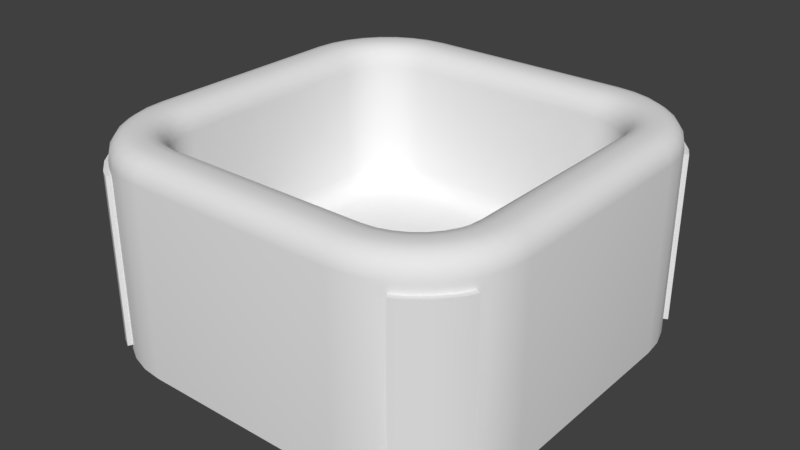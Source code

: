# Source: OpenContainer.blend  (saved by Blender 2.77.0; exported with 4.5.12 LTS)
import bpy
from mathutils import Matrix  # noqa: F401  (used for matrix-valued properties, if any)

bpy.ops.wm.read_factory_settings(use_empty=True)
scene = bpy.context.scene
scene.name = 'Scene'

# ---- collections
col_collection_1 = bpy.data.collections.new('Collection 1'); scene.collection.children.link(col_collection_1)

# ---- materials (node trees are filled in below, after node groups)
mat_material = bpy.data.materials.new('Material')
mat_material.alpha_threshold = 0.0
mat_material.use_transparent_shadow = False
mat_material.roughness = 0.5
mat_material.line_color = (0.0, 0.0, 0.0, 1.0)

# ---- material node trees

# ---- world
world_world = bpy.data.worlds.new('World'); scene.world = world_world
world_world.color = (0.05088, 0.05088, 0.05088)
world_world.use_sun_shadow = False
world_world.sun_shadow_jitter_overblur = 0.0
world_world.cycles.sampling_method = 'MANUAL'

# ---- meshes
me_cube = bpy.data.meshes.new('Cube')
me_cube.from_pydata([(0.5, 1.0, -1.0), (1.0, 0.5, -1.0), (0.5975, 0.9904, -1.0), (0.7303, 0.9411, -0.9559), (0.7778, 0.9157, -0.9559), (0.8536, 0.8536, -0.9559), (0.9157, 0.7778, -0.9559), (0.9411, 0.7303, -0.9559), (0.9904, 0.5975, -1.0), (1.0, -0.5, -1.0), (0.5, -1.0, -1.0), (0.9904, -0.5975, -1.0), (0.9411, -0.7303, -0.9559), (0.9157, -0.7778, -0.9559), (0.8536, -0.8536, -0.9559), (0.7778, -0.9157, -0.9559), (0.7303, -0.9411, -0.9559), (0.5975, -0.9904, -1.0), (-0.5, -1.0, -1.0), (-1.0, -0.5, -1.0), (-0.5975, -0.9904, -1.0), (-0.7303, -0.9411, -0.9559), (-0.7778, -0.9157, -0.9559), (-0.8536, -0.8536, -0.9559), (-0.9157, -0.7778, -0.9559), (-0.9411, -0.7303, -0.9559), (-0.9904, -0.5975, -1.0), (-1.0, 0.5, -1.0), (-0.5, 1.0, -1.0), (-0.9904, 0.5975, -1.0), (-0.9411, 0.7303, -0.9559), (-0.9157, 0.7778, -0.9559), (-0.8536, 0.8536, -0.9559), (-0.7778, 0.9157, -0.9559), (-0.7303, 0.9411, -0.9559), (-0.5975, 0.9904, -1.0), (0.5, 1.0, -0.1), (0.4951, 0.9, 0.0), (0.4996, 0.9924, -0.06173), (0.4986, 0.9707, -0.02929), (0.497, 0.9383, -0.007612), (0.5779, 0.8918, 0.0), (0.5975, 0.9904, -0.1), (0.5854, 0.9296, -0.007612), (0.5918, 0.9615, -0.02929), (0.5961, 0.9829, -0.06173), (0.6529, 0.8691, 0.0), (0.7303, 0.9411, -0.1441), (0.6676, 0.9046, -0.007612), (0.6801, 0.9347, -0.02929), (0.6884, 0.9549, -0.06173), (0.722, 0.8322, 0.0), (0.7778, 0.9157, -0.1441), (0.7433, 0.8642, -0.007612), (0.7614, 0.8913, -0.02929), (0.7735, 0.9094, -0.06173), (0.7825, 0.7825, 0.0), (0.8536, 0.8536, -0.1441), (0.8097, 0.8097, -0.007612), (0.8327, 0.8327, -0.02929), (0.8481, 0.8481, -0.06173), (0.8322, 0.722, 0.0), (0.9157, 0.7778, -0.1441), (0.8642, 0.7433, -0.007612), (0.8913, 0.7614, -0.02929), (0.9094, 0.7735, -0.06173), (0.8691, 0.6529, 0.0), (0.9411, 0.7303, -0.1441), (0.9046, 0.6676, -0.007612), (0.9347, 0.6801, -0.02929), (0.9549, 0.6884, -0.06173), (0.8918, 0.5779, 0.0), (0.9904, 0.5975, -0.1), (0.9296, 0.5854, -0.007612), (0.9615, 0.5918, -0.02929), (0.9829, 0.5961, -0.06173), (0.9, 0.4951, 0.0), (1.0, 0.5, -0.1), (0.9383, 0.497, -0.007612), (0.9707, 0.4986, -0.02929), (0.9924, 0.4996, -0.06173), (1.0, -0.5, -0.1), (0.9, -0.4951, 0.0), (0.9924, -0.4996, -0.06173), (0.9707, -0.4986, -0.02929), (0.9383, -0.497, -0.007612), (0.8918, -0.5779, 0.0), (0.9904, -0.5975, -0.1), (0.9296, -0.5854, -0.007612), (0.9615, -0.5918, -0.02929), (0.9829, -0.5961, -0.06173), (0.8691, -0.6529, 0.0), (0.9411, -0.7303, -0.1441), (0.9046, -0.6676, -0.007612), (0.9347, -0.6801, -0.02929), (0.9549, -0.6884, -0.06173), (0.8322, -0.722, 0.0), (0.9157, -0.7778, -0.1441), (0.8642, -0.7433, -0.007612), (0.8913, -0.7614, -0.02929), (0.9094, -0.7735, -0.06173), (0.7825, -0.7825, 0.0), (0.8536, -0.8536, -0.1441), (0.8097, -0.8097, -0.007612), (0.8327, -0.8327, -0.02929), (0.8481, -0.8481, -0.06173), (0.722, -0.8322, 0.0), (0.7778, -0.9157, -0.1441), (0.7433, -0.8642, -0.007612), (0.7614, -0.8913, -0.02929), (0.7735, -0.9094, -0.06173), (0.6529, -0.8691, 0.0), (0.7303, -0.9411, -0.1441), (0.6676, -0.9046, -0.007612), (0.6801, -0.9347, -0.02929), (0.6884, -0.9549, -0.06173), (0.5779, -0.8918, 0.0), (0.5975, -0.9904, -0.1), (0.5854, -0.9296, -0.007612), (0.5918, -0.9615, -0.02929), (0.5961, -0.9829, -0.06173), (0.4951, -0.9, 0.0), (0.5, -1.0, -0.1), (0.497, -0.9383, -0.007612), (0.4986, -0.9707, -0.02929), (0.4996, -0.9924, -0.06173), (-0.5, -1.0, -0.1), (-0.4951, -0.9, 0.0), (-0.4996, -0.9924, -0.06173), (-0.4986, -0.9707, -0.02929), (-0.497, -0.9383, -0.007612), (-0.5779, -0.8918, 0.0), (-0.5975, -0.9904, -0.1), (-0.5854, -0.9296, -0.007612), (-0.5918, -0.9615, -0.02929), (-0.5961, -0.9829, -0.06173), (-0.6529, -0.8691, 0.0), (-0.7303, -0.9411, -0.1441), (-0.6676, -0.9046, -0.007612), (-0.6801, -0.9347, -0.02929), (-0.6884, -0.9549, -0.06173), (-0.722, -0.8322, 0.0), (-0.7778, -0.9157, -0.1441), (-0.7433, -0.8642, -0.007612), (-0.7614, -0.8913, -0.02929), (-0.7735, -0.9094, -0.06173), (-0.7825, -0.7825, 0.0), (-0.8536, -0.8536, -0.1441), (-0.8097, -0.8097, -0.007612), (-0.8327, -0.8327, -0.02929), (-0.8481, -0.8481, -0.06173), (-0.8322, -0.722, 0.0), (-0.9157, -0.7778, -0.1441), (-0.8642, -0.7433, -0.007612), (-0.8913, -0.7614, -0.02929), (-0.9094, -0.7735, -0.06173), (-0.8691, -0.6529, 0.0), (-0.9411, -0.7303, -0.1441), (-0.9046, -0.6676, -0.007612), (-0.9347, -0.6801, -0.02929), (-0.9549, -0.6884, -0.06173), (-0.8918, -0.5779, 0.0), (-0.9904, -0.5975, -0.1), (-0.9296, -0.5854, -0.007612), (-0.9615, -0.5918, -0.02929), (-0.9829, -0.5961, -0.06173), (-0.9, -0.4951, 0.0), (-1.0, -0.5, -0.1), (-0.9383, -0.497, -0.007612), (-0.9707, -0.4986, -0.02929), (-0.9924, -0.4996, -0.06173), (-1.0, 0.5, -0.1), (-0.9, 0.4951, 0.0), (-0.9924, 0.4996, -0.06173), (-0.9707, 0.4986, -0.02929), (-0.9383, 0.497, -0.007612), (-0.8918, 0.5779, 0.0), (-0.9904, 0.5975, -0.1), (-0.9296, 0.5854, -0.007612), (-0.9615, 0.5918, -0.02929), (-0.9829, 0.5961, -0.06173), (-0.8691, 0.6529, 0.0), (-0.9411, 0.7303, -0.1441), (-0.9046, 0.6676, -0.007612), (-0.9347, 0.6801, -0.02929), (-0.9549, 0.6884, -0.06173), (-0.8322, 0.722, 0.0), (-0.9157, 0.7778, -0.1441), (-0.8642, 0.7433, -0.007612), (-0.8913, 0.7614, -0.02929), (-0.9094, 0.7735, -0.06173), (-0.7825, 0.7825, 0.0), (-0.8536, 0.8536, -0.1441), (-0.8097, 0.8097, -0.007612), (-0.8327, 0.8327, -0.02929), (-0.8481, 0.8481, -0.06173), (-0.722, 0.8322, 0.0), (-0.7778, 0.9157, -0.1441), (-0.7433, 0.8642, -0.007612), (-0.7614, 0.8913, -0.02929), (-0.7735, 0.9094, -0.06173), (-0.6529, 0.8691, 0.0), (-0.7303, 0.9411, -0.1441), (-0.6676, 0.9046, -0.007612), (-0.6801, 0.9347, -0.02929), (-0.6884, 0.9549, -0.06173), (-0.5779, 0.8918, 0.0), (-0.5975, 0.9904, -0.1), (-0.5854, 0.9296, -0.007612), (-0.5918, 0.9615, -0.02929), (-0.5961, 0.9829, -0.06173), (-0.4951, 0.9, 0.0), (-0.5, 1.0, -0.1), (-0.497, 0.9383, -0.007612), (-0.4986, 0.9707, -0.02929), (-0.4996, 0.9924, -0.06173), (0.4877, 0.75, -0.65), (0.4828, 0.65, -0.75), (0.4873, 0.7424, -0.6883), (0.4863, 0.7207, -0.7207), (0.4847, 0.6883, -0.7424), (0.5289, 0.6455, -0.75), (0.5485, 0.744, -0.65), (0.5364, 0.6832, -0.7424), (0.5428, 0.7151, -0.7207), (0.547, 0.7365, -0.6883), (0.5568, 0.637, -0.75), (0.5952, 0.7299, -0.65), (0.5715, 0.6725, -0.7424), (0.5839, 0.7027, -0.7207), (0.5923, 0.7228, -0.6883), (0.5824, 0.6233, -0.75), (0.6382, 0.7069, -0.65), (0.6038, 0.6553, -0.7424), (0.6219, 0.6824, -0.7207), (0.634, 0.7005, -0.6883), (0.6049, 0.6049, -0.75), (0.6759, 0.6759, -0.65), (0.6321, 0.6321, -0.7424), (0.6551, 0.6551, -0.7207), (0.6705, 0.6705, -0.6883), (0.6233, 0.5824, -0.75), (0.7069, 0.6382, -0.65), (0.6553, 0.6038, -0.7424), (0.6824, 0.6219, -0.7207), (0.7005, 0.634, -0.6883), (0.637, 0.5568, -0.75), (0.7299, 0.5952, -0.65), (0.6725, 0.5715, -0.7424), (0.7027, 0.5839, -0.7207), (0.7228, 0.5923, -0.6883), (0.6455, 0.5289, -0.75), (0.744, 0.5485, -0.65), (0.6832, 0.5364, -0.7424), (0.7151, 0.5428, -0.7207), (0.7365, 0.547, -0.6883), (0.65, 0.4828, -0.75), (0.75, 0.4877, -0.65), (0.6883, 0.4847, -0.7424), (0.7207, 0.4863, -0.7207), (0.7424, 0.4873, -0.6883), (0.75, -0.4877, -0.65), (0.65, -0.4828, -0.75), (0.7424, -0.4873, -0.6883), (0.7207, -0.4863, -0.7207), (0.6883, -0.4847, -0.7424), (0.6455, -0.5289, -0.75), (0.744, -0.5485, -0.65), (0.6832, -0.5364, -0.7424), (0.7151, -0.5428, -0.7207), (0.7365, -0.547, -0.6883), (0.637, -0.5568, -0.75), (0.7299, -0.5952, -0.65), (0.6725, -0.5715, -0.7424), (0.7027, -0.5839, -0.7207), (0.7228, -0.5923, -0.6883), (0.6233, -0.5824, -0.75), (0.7069, -0.6382, -0.65), (0.6553, -0.6038, -0.7424), (0.6824, -0.6219, -0.7207), (0.7005, -0.634, -0.6883), (0.6049, -0.6049, -0.75), (0.6759, -0.6759, -0.65), (0.6321, -0.6321, -0.7424), (0.6551, -0.6551, -0.7207), (0.6705, -0.6705, -0.6883), (0.5824, -0.6233, -0.75), (0.6382, -0.7069, -0.65), (0.6038, -0.6553, -0.7424), (0.6219, -0.6824, -0.7207), (0.634, -0.7005, -0.6883), (0.5568, -0.637, -0.75), (0.5952, -0.7299, -0.65), (0.5715, -0.6725, -0.7424), (0.5839, -0.7027, -0.7207), (0.5923, -0.7228, -0.6883), (0.5289, -0.6455, -0.75), (0.5485, -0.744, -0.65), (0.5364, -0.6832, -0.7424), (0.5428, -0.7151, -0.7207), (0.547, -0.7365, -0.6883), (0.4828, -0.65, -0.75), (0.4877, -0.75, -0.65), (0.4847, -0.6883, -0.7424), (0.4863, -0.7207, -0.7207), (0.4873, -0.7424, -0.6883), (-0.4877, -0.75, -0.65), (-0.4828, -0.65, -0.75), (-0.4873, -0.7424, -0.6883), (-0.4863, -0.7207, -0.7207), (-0.4847, -0.6883, -0.7424), (-0.5289, -0.6455, -0.75), (-0.5485, -0.744, -0.65), (-0.5364, -0.6832, -0.7424), (-0.5428, -0.7151, -0.7207), (-0.547, -0.7365, -0.6883), (-0.5568, -0.637, -0.75), (-0.5952, -0.7299, -0.65), (-0.5715, -0.6725, -0.7424), (-0.5839, -0.7027, -0.7207), (-0.5923, -0.7228, -0.6883), (-0.5824, -0.6233, -0.75), (-0.6382, -0.7069, -0.65), (-0.6038, -0.6553, -0.7424), (-0.6219, -0.6824, -0.7207), (-0.634, -0.7005, -0.6883), (-0.6049, -0.6049, -0.75), (-0.6759, -0.6759, -0.65), (-0.6321, -0.6321, -0.7424), (-0.6551, -0.6551, -0.7207), (-0.6705, -0.6705, -0.6883), (-0.6233, -0.5824, -0.75), (-0.7069, -0.6382, -0.65), (-0.6553, -0.6038, -0.7424), (-0.6824, -0.6219, -0.7207), (-0.7005, -0.634, -0.6883), (-0.637, -0.5568, -0.75), (-0.7299, -0.5952, -0.65), (-0.6725, -0.5715, -0.7424), (-0.7027, -0.5839, -0.7207), (-0.7228, -0.5923, -0.6883), (-0.6455, -0.5289, -0.75), (-0.744, -0.5485, -0.65), (-0.6832, -0.5364, -0.7424), (-0.7151, -0.5428, -0.7207), (-0.7365, -0.547, -0.6883), (-0.65, -0.4828, -0.75), (-0.75, -0.4877, -0.65), (-0.6883, -0.4847, -0.7424), (-0.7207, -0.4863, -0.7207), (-0.7424, -0.4873, -0.6883), (-0.75, 0.4877, -0.65), (-0.65, 0.4828, -0.75), (-0.7424, 0.4873, -0.6883), (-0.7207, 0.4863, -0.7207), (-0.6883, 0.4847, -0.7424), (-0.6455, 0.5289, -0.75), (-0.744, 0.5485, -0.65), (-0.6832, 0.5364, -0.7424), (-0.7151, 0.5428, -0.7207), (-0.7365, 0.547, -0.6883), (-0.637, 0.5568, -0.75), (-0.7299, 0.5952, -0.65), (-0.6725, 0.5715, -0.7424), (-0.7027, 0.5839, -0.7207), (-0.7228, 0.5923, -0.6883), (-0.6233, 0.5824, -0.75), (-0.7069, 0.6382, -0.65), (-0.6553, 0.6038, -0.7424), (-0.6824, 0.6219, -0.7207), (-0.7005, 0.634, -0.6883), (-0.6049, 0.6049, -0.75), (-0.6759, 0.6759, -0.65), (-0.6321, 0.6321, -0.7424), (-0.6551, 0.6551, -0.7207), (-0.6705, 0.6705, -0.6883), (-0.5824, 0.6233, -0.75), (-0.6382, 0.7069, -0.65), (-0.6038, 0.6553, -0.7424), (-0.6219, 0.6824, -0.7207), (-0.634, 0.7005, -0.6883), (-0.5568, 0.637, -0.75), (-0.5952, 0.7299, -0.65), (-0.5715, 0.6725, -0.7424), (-0.5839, 0.7027, -0.7207), (-0.5923, 0.7228, -0.6883), (-0.5289, 0.6455, -0.75), (-0.5485, 0.744, -0.65), (-0.5364, 0.6832, -0.7424), (-0.5428, 0.7151, -0.7207), (-0.547, 0.7365, -0.6883), (-0.4828, 0.65, -0.75), (-0.4877, 0.75, -0.65), (-0.4847, 0.6883, -0.7424), (-0.4863, 0.7207, -0.7207), (-0.4873, 0.7424, -0.6883), (0.75, 0.4877, -0.1), (0.85, 0.4926, 0.0), (0.7576, 0.4881, -0.06173), (0.7793, 0.4892, -0.02929), (0.8117, 0.4908, -0.007612), (0.4926, 0.85, 0.0), (0.4877, 0.75, -0.1), (0.4908, 0.8117, -0.007612), (0.4892, 0.7793, -0.02929), (0.4881, 0.7576, -0.06173), (0.744, 0.5485, -0.1), (0.8426, 0.5681, 0.0), (0.7515, 0.55, -0.06173), (0.7729, 0.5543, -0.02929), (0.8048, 0.5606, -0.007612), (0.7299, 0.5952, -0.1), (0.8227, 0.6337, 0.0), (0.7369, 0.5981, -0.06173), (0.757, 0.6065, -0.02929), (0.7872, 0.6189, -0.007612), (0.7069, 0.6382, -0.1), (0.7904, 0.694, 0.0), (0.7132, 0.6425, -0.06173), (0.7313, 0.6546, -0.02929), (0.7584, 0.6727, -0.007612), (0.6759, 0.6759, -0.1), (0.747, 0.747, 0.0), (0.6813, 0.6813, -0.06173), (0.6967, 0.6967, -0.02929), (0.7198, 0.7198, -0.007612), (0.6382, 0.7069, -0.1), (0.694, 0.7904, 0.0), (0.6425, 0.7132, -0.06173), (0.6546, 0.7313, -0.02929), (0.6727, 0.7584, -0.007612), (0.5952, 0.7299, -0.1), (0.6337, 0.8227, 0.0), (0.5981, 0.7369, -0.06173), (0.6065, 0.757, -0.02929), (0.6189, 0.7872, -0.007612), (0.5485, 0.744, -0.1), (0.5681, 0.8426, 0.0), (0.55, 0.7515, -0.06173), (0.5543, 0.7729, -0.02929), (0.5606, 0.8048, -0.007612), (0.4877, -0.75, -0.1), (0.4926, -0.85, 0.0), (0.4881, -0.7576, -0.06173), (0.4892, -0.7793, -0.02929), (0.4908, -0.8117, -0.007612), (0.85, -0.4926, 0.0), (0.75, -0.4877, -0.1), (0.8117, -0.4908, -0.007612), (0.7793, -0.4892, -0.02929), (0.7576, -0.4881, -0.06173), (0.5485, -0.744, -0.1), (0.5681, -0.8426, 0.0), (0.55, -0.7515, -0.06173), (0.5543, -0.7729, -0.02929), (0.5606, -0.8048, -0.007612), (0.5952, -0.7299, -0.1), (0.6337, -0.8227, 0.0), (0.5981, -0.7369, -0.06173), (0.6065, -0.757, -0.02929), (0.6189, -0.7872, -0.007612), (0.6382, -0.7069, -0.1), (0.694, -0.7904, 0.0), (0.6425, -0.7132, -0.06173), (0.6546, -0.7313, -0.02929), (0.6727, -0.7584, -0.007612), (0.6759, -0.6759, -0.1), (0.747, -0.747, 0.0), (0.6813, -0.6813, -0.06173), (0.6967, -0.6967, -0.02929), (0.7198, -0.7198, -0.007612), (0.7069, -0.6382, -0.1), (0.7904, -0.694, 0.0), (0.7132, -0.6425, -0.06173), (0.7313, -0.6546, -0.02929), (0.7584, -0.6727, -0.007612), (0.7299, -0.5952, -0.1), (0.8227, -0.6337, 0.0), (0.7369, -0.5981, -0.06173), (0.757, -0.6065, -0.02929), (0.7872, -0.6189, -0.007612), (0.744, -0.5485, -0.1), (0.8426, -0.5681, 0.0), (0.7515, -0.55, -0.06173), (0.7729, -0.5543, -0.02929), (0.8048, -0.5606, -0.007612), (-0.75, -0.4877, -0.1), (-0.85, -0.4926, 0.0), (-0.7576, -0.4881, -0.06173), (-0.7793, -0.4892, -0.02929), (-0.8117, -0.4908, -0.007612), (-0.4926, -0.85, 0.0), (-0.4877, -0.75, -0.1), (-0.4908, -0.8117, -0.007612), (-0.4892, -0.7793, -0.02929), (-0.4881, -0.7576, -0.06173), (-0.744, -0.5485, -0.1), (-0.8426, -0.5681, 0.0), (-0.7515, -0.55, -0.06173), (-0.7729, -0.5543, -0.02929), (-0.8048, -0.5606, -0.007612), (-0.7299, -0.5952, -0.1), (-0.8227, -0.6337, 0.0), (-0.7369, -0.5981, -0.06173), (-0.757, -0.6065, -0.02929), (-0.7872, -0.6189, -0.007612), (-0.7069, -0.6382, -0.1), (-0.7904, -0.694, 0.0), (-0.7132, -0.6425, -0.06173), (-0.7313, -0.6546, -0.02929), (-0.7584, -0.6727, -0.007612), (-0.6759, -0.6759, -0.1), (-0.747, -0.747, 0.0), (-0.6813, -0.6813, -0.06173), (-0.6967, -0.6967, -0.02929), (-0.7198, -0.7198, -0.007612), (-0.6382, -0.7069, -0.1), (-0.694, -0.7904, 0.0), (-0.6425, -0.7132, -0.06173), (-0.6546, -0.7313, -0.02929), (-0.6727, -0.7584, -0.007612), (-0.5952, -0.7299, -0.1), (-0.6337, -0.8227, 0.0), (-0.5981, -0.7369, -0.06173), (-0.6065, -0.757, -0.02929), (-0.6189, -0.7872, -0.007612), (-0.5485, -0.744, -0.1), (-0.5681, -0.8426, 0.0), (-0.55, -0.7515, -0.06173), (-0.5543, -0.7729, -0.02929), (-0.5606, -0.8048, -0.007612), (-0.4877, 0.75, -0.1), (-0.4926, 0.85, 0.0), (-0.4881, 0.7576, -0.06173), (-0.4892, 0.7793, -0.02929), (-0.4908, 0.8117, -0.007612), (-0.85, 0.4926, 0.0), (-0.75, 0.4877, -0.1), (-0.8117, 0.4908, -0.007612), (-0.7793, 0.4892, -0.02929), (-0.7576, 0.4881, -0.06173), (-0.5485, 0.744, -0.1), (-0.5681, 0.8426, 0.0), (-0.55, 0.7515, -0.06173), (-0.5543, 0.7729, -0.02929), (-0.5606, 0.8048, -0.007612), (-0.5952, 0.7299, -0.1), (-0.6337, 0.8227, 0.0), (-0.5981, 0.7369, -0.06173), (-0.6065, 0.757, -0.02929), (-0.6189, 0.7872, -0.007612), (-0.6382, 0.7069, -0.1), (-0.694, 0.7904, 0.0), (-0.6425, 0.7132, -0.06173), (-0.6546, 0.7313, -0.02929), (-0.6727, 0.7584, -0.007612), (-0.6759, 0.6759, -0.1), (-0.747, 0.747, 0.0), (-0.6813, 0.6813, -0.06173), (-0.6967, 0.6967, -0.02929), (-0.7198, 0.7198, -0.007612), (-0.7069, 0.6382, -0.1), (-0.7904, 0.694, 0.0), (-0.7132, 0.6425, -0.06173), (-0.7313, 0.6546, -0.02929), (-0.7584, 0.6727, -0.007612), (-0.7299, 0.5952, -0.1), (-0.8227, 0.6337, 0.0), (-0.7369, 0.5981, -0.06173), (-0.757, 0.6065, -0.02929), (-0.7872, 0.6189, -0.007612), (-0.744, 0.5485, -0.1), (-0.8426, 0.5681, 0.0), (-0.7515, 0.55, -0.06173), (-0.7729, 0.5543, -0.02929), (-0.8048, 0.5606, -0.007612), (0.7778, 0.9157, -1.0), (0.6913, 0.9619, -1.0), (0.8536, 0.8536, -1.0), (0.9157, 0.7778, -1.0), (0.9619, 0.6913, -1.0), (0.9157, -0.7778, -1.0), (0.9619, -0.6913, -1.0), (0.8536, -0.8536, -1.0), (0.7778, -0.9157, -1.0), (0.6913, -0.9619, -1.0), (-0.7778, -0.9157, -1.0), (-0.6913, -0.9619, -1.0), (-0.8536, -0.8536, -1.0), (-0.9157, -0.7778, -1.0), (-0.9619, -0.6913, -1.0), (-0.9157, 0.7778, -1.0), (-0.9619, 0.6913, -1.0), (-0.8536, 0.8536, -1.0), (-0.7778, 0.9157, -1.0), (-0.6913, 0.9619, -1.0), (0.7778, 0.9157, -0.1), (0.6913, 0.9619, -0.1), (0.8536, 0.8536, -0.1), (0.9157, 0.7778, -0.1), (0.9619, 0.6913, -0.1), (0.9157, -0.7778, -0.1), (0.9619, -0.6913, -0.1), (0.8536, -0.8536, -0.1), (0.7778, -0.9157, -0.1), (0.6913, -0.9619, -0.1), (-0.7778, -0.9157, -0.1), (-0.6913, -0.9619, -0.1), (-0.8536, -0.8536, -0.1), (-0.9157, -0.7778, -0.1), (-0.9619, -0.6913, -0.1), (-0.9157, 0.7778, -0.1), (-0.9619, 0.6913, -0.1), (-0.8536, 0.8536, -0.1), (-0.7778, 0.9157, -0.1), (-0.6913, 0.9619, -0.1), (0.7917, 0.9365, -0.1441), (0.7917, 0.9365, -0.9559), (0.8712, 0.8712, -0.1441), (0.8712, 0.8712, -0.9559), (0.9365, 0.7917, -0.1441), (0.9365, 0.7917, -0.9559), (0.9365, -0.7917, -0.1441), (0.9365, -0.7917, -0.9559), (0.8712, -0.8712, -0.1441), (0.8712, -0.8712, -0.9559), (0.7917, -0.9365, -0.1441), (0.7917, -0.9365, -0.9559), (-0.7917, -0.9365, -0.1441), (-0.7917, -0.9365, -0.9559), (-0.8712, -0.8712, -0.1441), (-0.8712, -0.8712, -0.9559), (-0.9365, -0.7917, -0.1441), (-0.9365, -0.7917, -0.9559), (-0.9365, 0.7917, -0.1441), (-0.9365, 0.7917, -0.9559), (-0.8712, 0.8712, -0.1441), (-0.8712, 0.8712, -0.9559), (-0.7917, 0.9365, -0.1441), (-0.7917, 0.9365, -0.9559), (0.742, 0.9632, -0.9559), (0.9632, 0.742, -0.9559), (0.9632, -0.742, -0.9559), (0.742, -0.9632, -0.9559), (-0.742, -0.9632, -0.9559), (-0.9632, -0.742, -0.9559), (-0.9632, 0.742, -0.9559), (-0.742, 0.9632, -0.9559), (0.742, 0.9632, -0.1441), (0.9632, 0.742, -0.1441), (0.9632, -0.742, -0.1441), (0.742, -0.9632, -0.1441), (-0.742, -0.9632, -0.1441), (-0.9632, -0.742, -0.1441), (-0.9632, 0.742, -0.1441), (-0.742, 0.9632, -0.1441), (0.5975, 0.9904, -1.0), (0.5, 1.0, -1.0), (0.6913, 0.9619, -1.0), (0.7778, 0.9157, -1.0), (0.8536, 0.8536, -1.0), (0.9157, 0.7778, -1.0), (0.9619, 0.6913, -1.0), (0.9904, 0.5975, -1.0), (1.0, 0.5, -1.0), (0.9904, -0.5975, -1.0), (1.0, -0.5, -1.0), (0.9619, -0.6913, -1.0), (0.9157, -0.7778, -1.0), (0.8536, -0.8536, -1.0), (0.7778, -0.9157, -1.0), (0.6913, -0.9619, -1.0), (0.5975, -0.9904, -1.0), (0.5, -1.0, -1.0), (-0.5975, -0.9904, -1.0), (-0.5, -1.0, -1.0), (-0.6913, -0.9619, -1.0), (-0.7778, -0.9157, -1.0), (-0.8536, -0.8536, -1.0), (-0.9157, -0.7778, -1.0), (-0.9619, -0.6913, -1.0), (-0.9904, -0.5975, -1.0), (-1.0, -0.5, -1.0), (-0.9904, 0.5975, -1.0), (-1.0, 0.5, -1.0), (-0.9619, 0.6913, -1.0), (-0.9157, 0.7778, -1.0), (-0.8536, 0.8536, -1.0), (-0.7778, 0.9157, -1.0), (-0.6913, 0.9619, -1.0), (-0.5975, 0.9904, -1.0), (-0.5, 1.0, -1.0), (0.9632, -0.742, -0.9559), (0.9632, -0.742, -0.9559), (0.9411, -0.7303, -0.9559), (0.9411, -0.7303, -0.9559), (0.742, -0.9632, -0.9559), (0.742, -0.9632, -0.9559), (0.7303, -0.9411, -0.9559), (0.7303, -0.9411, -0.9559), (0.9632, -0.742, -0.1441), (0.9632, -0.742, -0.1441), (0.9411, -0.7303, -0.1441), (0.9411, -0.7303, -0.1441), (0.9411, 0.7303, -0.9559), (0.9411, 0.7303, -0.9559), (0.9632, 0.742, -0.9559), (0.9632, 0.742, -0.9559), (0.9411, 0.7303, -0.1441), (0.9411, 0.7303, -0.1441), (0.9632, 0.742, -0.1441), (0.9632, 0.742, -0.1441), (0.742, 0.9632, -0.9559), (0.742, 0.9632, -0.9559), (0.7303, 0.9411, -0.9559), (0.7303, 0.9411, -0.9559), (0.7303, 0.9411, -0.1441), (0.7303, 0.9411, -0.1441), (0.742, 0.9632, -0.1441), (0.742, 0.9632, -0.1441), (0.7778, 0.9157, -0.9559), (0.8536, 0.8536, -0.9559), (0.9157, 0.7778, -0.9559), (0.9157, -0.7778, -0.9559), (0.8536, -0.8536, -0.9559), (0.7778, -0.9157, -0.9559), (-0.7778, -0.9157, -0.9559), (-0.7303, -0.9411, -0.9559), (-0.7303, -0.9411, -0.9559), (-0.8536, -0.8536, -0.9559), (-0.9157, -0.7778, -0.9559), (-0.9411, -0.7303, -0.9559), (-0.9411, -0.7303, -0.9559), (-0.9157, 0.7778, -0.9559), (-0.9411, 0.7303, -0.9559), (-0.9411, 0.7303, -0.9559), (-0.8536, 0.8536, -0.9559), (-0.7778, 0.9157, -0.9559), (-0.7303, 0.9411, -0.9559), (-0.7303, 0.9411, -0.9559), (0.7778, 0.9157, -0.1441), (0.8536, 0.8536, -0.1441), (0.9157, 0.7778, -0.1441), (0.9157, -0.7778, -0.1441), (0.8536, -0.8536, -0.1441), (0.7778, -0.9157, -0.1441), (0.7303, -0.9411, -0.1441), (0.7303, -0.9411, -0.1441), (-0.7778, -0.9157, -0.1441), (-0.7303, -0.9411, -0.1441), (-0.7303, -0.9411, -0.1441), (-0.8536, -0.8536, -0.1441), (-0.9157, -0.7778, -0.1441), (-0.9411, -0.7303, -0.1441), (-0.9411, -0.7303, -0.1441), (-0.9157, 0.7778, -0.1441), (-0.9411, 0.7303, -0.1441), (-0.9411, 0.7303, -0.1441), (-0.8536, 0.8536, -0.1441), (-0.7778, 0.9157, -0.1441), (-0.7303, 0.9411, -0.1441), (-0.7303, 0.9411, -0.1441), (0.7917, 0.9365, -0.9559), (0.8712, 0.8712, -0.9559), (0.9365, 0.7917, -0.9559), (0.9365, -0.7917, -0.9559), (0.8712, -0.8712, -0.9559), (0.7917, -0.9365, -0.9559), (-0.7917, -0.9365, -0.9559), (-0.742, -0.9632, -0.9559), (-0.742, -0.9632, -0.9559), (-0.8712, -0.8712, -0.9559), (-0.9365, -0.7917, -0.9559), (-0.9632, -0.742, -0.9559), (-0.9632, -0.742, -0.9559), (-0.9365, 0.7917, -0.9559), (-0.9632, 0.742, -0.9559), (-0.9632, 0.742, -0.9559), (-0.8712, 0.8712, -0.9559), (-0.7917, 0.9365, -0.9559), (-0.742, 0.9632, -0.9559), (-0.742, 0.9632, -0.9559), (0.7917, 0.9365, -0.1441), (0.8712, 0.8712, -0.1441), (0.9365, 0.7917, -0.1441), (0.9365, -0.7917, -0.1441), (0.8712, -0.8712, -0.1441), (0.7917, -0.9365, -0.1441), (0.742, -0.9632, -0.1441), (0.742, -0.9632, -0.1441), (-0.7917, -0.9365, -0.1441), (-0.742, -0.9632, -0.1441), (-0.742, -0.9632, -0.1441), (-0.8712, -0.8712, -0.1441), (-0.9365, -0.7917, -0.1441), (-0.9632, -0.742, -0.1441), (-0.9632, -0.742, -0.1441), (-0.9365, 0.7917, -0.1441), (-0.9632, 0.742, -0.1441), (-0.9632, 0.742, -0.1441), (-0.8712, 0.8712, -0.1441), (-0.7917, 0.9365, -0.1441), (-0.742, 0.9632, -0.1441), (-0.742, 0.9632, -0.1441)], [], [(657, 36, 42, 656), (452, 442, 121, 116), (497, 487, 166, 161), (541, 546, 382, 387), (407, 397, 76, 71), (436, 402, 216, 222), (441, 451, 297, 302), (431, 436, 222, 227), (426, 431, 227, 232), (421, 426, 232, 237), (416, 421, 237, 242), (411, 416, 242, 247), (447, 396, 257, 261), (481, 447, 261, 267), (486, 496, 342, 347), (476, 481, 267, 272), (471, 476, 272, 277), (466, 471, 277, 282), (461, 466, 282, 287), (456, 461, 287, 292), (492, 441, 302, 306), (526, 492, 306, 312), (531, 541, 387, 392), (521, 526, 312, 317), (516, 521, 317, 322), (511, 516, 322, 327), (506, 511, 327, 332), (501, 506, 332, 337), (537, 486, 347, 351), (571, 537, 351, 357), (566, 571, 357, 362), (561, 566, 362, 367), (556, 561, 367, 372), (551, 556, 372, 377), (546, 551, 377, 382), (536, 572, 176, 172), (0, 2, 658, 659, 660, 661, 662, 663, 664, 666, 665, 667, 668, 669, 670, 671, 672, 673, 675, 674, 676, 677, 678, 679, 680, 681, 682, 684, 683, 685, 686, 687, 688, 689, 690, 691), (656, 42, 597, 577), (754, 732, 774, 796), (730, 729, 631, 633), (745, 746, 788, 626), (728, 750, 792, 770), (580, 600, 72, 8), (8, 72, 77, 1), (1, 77, 81, 9), (11, 87, 602, 582), (729, 726, 629, 631), (744, 745, 626, 786), (747, 698, 696, 789), (726, 727, 769, 629), (585, 605, 117, 17), (17, 117, 122, 10), (10, 122, 126, 18), (20, 132, 607, 587), (743, 744, 786, 785), (694, 702, 700, 692), (699, 725, 767, 697), (703, 743, 785, 701), (590, 610, 162, 26), (26, 162, 167, 19), (19, 167, 171, 27), (29, 177, 612, 592), (708, 704, 706, 710), (725, 724, 766, 767), (742, 709, 711, 784), (714, 716, 718, 712), (595, 615, 207, 35), (35, 207, 212, 28), (402, 531, 392, 216), (9, 81, 87, 11), (18, 126, 132, 20), (27, 171, 177, 29), (532, 401, 37, 211), (487, 536, 172, 166), (477, 472, 96, 91), (491, 527, 131, 127), (472, 467, 101, 96), (572, 567, 181, 176), (467, 462, 106, 101), (567, 562, 186, 181), (462, 457, 111, 106), (562, 557, 191, 186), (457, 452, 116, 111), (256, 251, 246, 241, 236, 231, 226, 221, 217, 391, 386, 381, 376, 371, 366, 361, 356, 352, 346, 341, 336, 331, 326, 321, 316, 311, 307, 301, 296, 291, 286, 281, 276, 271, 266, 262), (557, 552, 196, 191), (442, 491, 127, 121), (432, 427, 51, 46), (552, 547, 201, 196), (446, 482, 86, 82), (427, 422, 56, 51), (547, 542, 206, 201), (527, 522, 136, 131), (422, 417, 61, 56), (542, 532, 211, 206), (522, 517, 141, 136), (417, 412, 66, 61), (517, 512, 146, 141), (412, 407, 71, 66), (437, 432, 46, 41), (512, 507, 151, 146), (397, 446, 82, 76), (451, 456, 292, 297), (507, 502, 156, 151), (401, 437, 41, 37), (496, 501, 337, 342), (502, 497, 161, 156), (482, 477, 91, 86), (37, 41, 43, 40), (40, 43, 44, 39), (39, 44, 45, 38), (38, 45, 42, 36), (41, 46, 48, 43), (43, 48, 49, 44), (44, 49, 50, 45), (45, 50, 597, 42), (46, 51, 53, 48), (48, 53, 54, 49), (49, 54, 55, 50), (50, 55, 596, 597), (51, 56, 58, 53), (53, 58, 59, 54), (54, 59, 60, 55), (55, 60, 598, 596), (56, 61, 63, 58), (58, 63, 64, 59), (59, 64, 65, 60), (60, 65, 599, 598), (61, 66, 68, 63), (63, 68, 69, 64), (64, 69, 70, 65), (65, 70, 600, 599), (66, 71, 73, 68), (68, 73, 74, 69), (69, 74, 75, 70), (70, 75, 72, 600), (71, 76, 78, 73), (73, 78, 79, 74), (74, 79, 80, 75), (75, 80, 77, 72), (82, 86, 88, 85), (85, 88, 89, 84), (84, 89, 90, 83), (83, 90, 87, 81), (86, 91, 93, 88), (88, 93, 94, 89), (89, 94, 95, 90), (90, 95, 602, 87), (91, 96, 98, 93), (93, 98, 99, 94), (94, 99, 100, 95), (95, 100, 601, 602), (96, 101, 103, 98), (98, 103, 104, 99), (99, 104, 105, 100), (100, 105, 603, 601), (101, 106, 108, 103), (103, 108, 109, 104), (104, 109, 110, 105), (105, 110, 604, 603), (106, 111, 113, 108), (108, 113, 114, 109), (109, 114, 115, 110), (110, 115, 605, 604), (111, 116, 118, 113), (113, 118, 119, 114), (114, 119, 120, 115), (115, 120, 117, 605), (116, 121, 123, 118), (118, 123, 124, 119), (119, 124, 125, 120), (120, 125, 122, 117), (127, 131, 133, 130), (130, 133, 134, 129), (129, 134, 135, 128), (128, 135, 132, 126), (131, 136, 138, 133), (133, 138, 139, 134), (134, 139, 140, 135), (135, 140, 607, 132), (136, 141, 143, 138), (138, 143, 144, 139), (139, 144, 145, 140), (140, 145, 606, 607), (141, 146, 148, 143), (143, 148, 149, 144), (144, 149, 150, 145), (145, 150, 608, 606), (146, 151, 153, 148), (148, 153, 154, 149), (149, 154, 155, 150), (150, 155, 609, 608), (151, 156, 158, 153), (153, 158, 159, 154), (154, 159, 160, 155), (155, 160, 610, 609), (156, 161, 163, 158), (158, 163, 164, 159), (159, 164, 165, 160), (160, 165, 162, 610), (161, 166, 168, 163), (163, 168, 169, 164), (164, 169, 170, 165), (165, 170, 167, 162), (172, 176, 178, 175), (175, 178, 179, 174), (174, 179, 180, 173), (173, 180, 177, 171), (176, 181, 183, 178), (178, 183, 184, 179), (179, 184, 185, 180), (180, 185, 612, 177), (181, 186, 188, 183), (183, 188, 189, 184), (184, 189, 190, 185), (185, 190, 611, 612), (186, 191, 193, 188), (188, 193, 194, 189), (189, 194, 195, 190), (190, 195, 613, 611), (191, 196, 198, 193), (193, 198, 199, 194), (194, 199, 200, 195), (195, 200, 614, 613), (196, 201, 203, 198), (198, 203, 204, 199), (199, 204, 205, 200), (200, 205, 615, 614), (201, 206, 208, 203), (203, 208, 209, 204), (204, 209, 210, 205), (205, 210, 207, 615), (206, 211, 213, 208), (208, 213, 214, 209), (209, 214, 215, 210), (210, 215, 212, 207), (211, 37, 40, 213), (213, 40, 39, 214), (214, 39, 38, 215), (215, 38, 36, 212), (76, 82, 85, 78), (78, 85, 84, 79), (79, 84, 83, 80), (80, 83, 81, 77), (121, 127, 130, 123), (123, 130, 129, 124), (124, 129, 128, 125), (125, 128, 126, 122), (166, 172, 175, 168), (168, 175, 174, 169), (169, 174, 173, 170), (170, 173, 171, 167), (36, 657, 28, 212), (217, 221, 223, 220), (220, 223, 224, 219), (219, 224, 225, 218), (218, 225, 222, 216), (221, 226, 228, 223), (223, 228, 229, 224), (224, 229, 230, 225), (225, 230, 227, 222), (226, 231, 233, 228), (228, 233, 234, 229), (229, 234, 235, 230), (230, 235, 232, 227), (231, 236, 238, 233), (233, 238, 239, 234), (234, 239, 240, 235), (235, 240, 237, 232), (236, 241, 243, 238), (238, 243, 244, 239), (239, 244, 245, 240), (240, 245, 242, 237), (241, 246, 248, 243), (243, 248, 249, 244), (244, 249, 250, 245), (245, 250, 247, 242), (246, 251, 253, 248), (248, 253, 254, 249), (249, 254, 255, 250), (250, 255, 252, 247), (251, 256, 258, 253), (253, 258, 259, 254), (254, 259, 260, 255), (255, 260, 257, 252), (262, 266, 268, 265), (265, 268, 269, 264), (264, 269, 270, 263), (263, 270, 267, 261), (266, 271, 273, 268), (268, 273, 274, 269), (269, 274, 275, 270), (270, 275, 272, 267), (271, 276, 278, 273), (273, 278, 279, 274), (274, 279, 280, 275), (275, 280, 277, 272), (276, 281, 283, 278), (278, 283, 284, 279), (279, 284, 285, 280), (280, 285, 282, 277), (281, 286, 288, 283), (283, 288, 289, 284), (284, 289, 290, 285), (285, 290, 287, 282), (286, 291, 293, 288), (288, 293, 294, 289), (289, 294, 295, 290), (290, 295, 292, 287), (291, 296, 298, 293), (293, 298, 299, 294), (294, 299, 300, 295), (295, 300, 297, 292), (296, 301, 303, 298), (298, 303, 304, 299), (299, 304, 305, 300), (300, 305, 302, 297), (307, 311, 313, 310), (310, 313, 314, 309), (309, 314, 315, 308), (308, 315, 312, 306), (311, 316, 318, 313), (313, 318, 319, 314), (314, 319, 320, 315), (315, 320, 317, 312), (316, 321, 323, 318), (318, 323, 324, 319), (319, 324, 325, 320), (320, 325, 322, 317), (321, 326, 328, 323), (323, 328, 329, 324), (324, 329, 330, 325), (325, 330, 327, 322), (326, 331, 333, 328), (328, 333, 334, 329), (329, 334, 335, 330), (330, 335, 332, 327), (331, 336, 338, 333), (333, 338, 339, 334), (334, 339, 340, 335), (335, 340, 337, 332), (336, 341, 343, 338), (338, 343, 344, 339), (339, 344, 345, 340), (340, 345, 342, 337), (341, 346, 348, 343), (343, 348, 349, 344), (344, 349, 350, 345), (345, 350, 347, 342), (352, 356, 358, 355), (355, 358, 359, 354), (354, 359, 360, 353), (353, 360, 357, 351), (356, 361, 363, 358), (358, 363, 364, 359), (359, 364, 365, 360), (360, 365, 362, 357), (361, 366, 368, 363), (363, 368, 369, 364), (364, 369, 370, 365), (365, 370, 367, 362), (366, 371, 373, 368), (368, 373, 374, 369), (369, 374, 375, 370), (370, 375, 372, 367), (371, 376, 378, 373), (373, 378, 379, 374), (374, 379, 380, 375), (375, 380, 377, 372), (376, 381, 383, 378), (378, 383, 384, 379), (379, 384, 385, 380), (380, 385, 382, 377), (381, 386, 388, 383), (383, 388, 389, 384), (384, 389, 390, 385), (385, 390, 387, 382), (386, 391, 393, 388), (388, 393, 394, 389), (389, 394, 395, 390), (390, 395, 392, 387), (391, 217, 220, 393), (393, 220, 219, 394), (394, 219, 218, 395), (395, 218, 216, 392), (256, 262, 265, 258), (258, 265, 264, 259), (259, 264, 263, 260), (260, 263, 261, 257), (301, 307, 310, 303), (303, 310, 309, 304), (304, 309, 308, 305), (305, 308, 306, 302), (346, 352, 355, 348), (348, 355, 354, 349), (349, 354, 353, 350), (350, 353, 351, 347), (406, 411, 247, 252), (402, 436, 438, 405), (405, 438, 439, 404), (404, 439, 440, 403), (403, 440, 437, 401), (436, 431, 433, 438), (438, 433, 434, 439), (439, 434, 435, 440), (440, 435, 432, 437), (431, 426, 428, 433), (433, 428, 429, 434), (434, 429, 430, 435), (435, 430, 427, 432), (426, 421, 423, 428), (428, 423, 424, 429), (429, 424, 425, 430), (430, 425, 422, 427), (421, 416, 418, 423), (423, 418, 419, 424), (424, 419, 420, 425), (425, 420, 417, 422), (416, 411, 413, 418), (418, 413, 414, 419), (419, 414, 415, 420), (420, 415, 412, 417), (411, 406, 408, 413), (413, 408, 409, 414), (414, 409, 410, 415), (415, 410, 407, 412), (406, 396, 398, 408), (408, 398, 399, 409), (409, 399, 400, 410), (410, 400, 397, 407), (447, 481, 483, 450), (450, 483, 484, 449), (449, 484, 485, 448), (448, 485, 482, 446), (481, 476, 478, 483), (483, 478, 479, 484), (484, 479, 480, 485), (485, 480, 477, 482), (476, 471, 473, 478), (478, 473, 474, 479), (479, 474, 475, 480), (480, 475, 472, 477), (471, 466, 468, 473), (473, 468, 469, 474), (474, 469, 470, 475), (475, 470, 467, 472), (466, 461, 463, 468), (468, 463, 464, 469), (469, 464, 465, 470), (470, 465, 462, 467), (461, 456, 458, 463), (463, 458, 459, 464), (464, 459, 460, 465), (465, 460, 457, 462), (456, 451, 453, 458), (458, 453, 454, 459), (459, 454, 455, 460), (460, 455, 452, 457), (451, 441, 443, 453), (453, 443, 444, 454), (454, 444, 445, 455), (455, 445, 442, 452), (492, 526, 528, 495), (495, 528, 529, 494), (494, 529, 530, 493), (493, 530, 527, 491), (526, 521, 523, 528), (528, 523, 524, 529), (529, 524, 525, 530), (530, 525, 522, 527), (521, 516, 518, 523), (523, 518, 519, 524), (524, 519, 520, 525), (525, 520, 517, 522), (516, 511, 513, 518), (518, 513, 514, 519), (519, 514, 515, 520), (520, 515, 512, 517), (511, 506, 508, 513), (513, 508, 509, 514), (514, 509, 510, 515), (515, 510, 507, 512), (506, 501, 503, 508), (508, 503, 504, 509), (509, 504, 505, 510), (510, 505, 502, 507), (501, 496, 498, 503), (503, 498, 499, 504), (504, 499, 500, 505), (505, 500, 497, 502), (496, 486, 488, 498), (498, 488, 489, 499), (499, 489, 490, 500), (500, 490, 487, 497), (537, 571, 573, 540), (540, 573, 574, 539), (539, 574, 575, 538), (538, 575, 572, 536), (571, 566, 568, 573), (573, 568, 569, 574), (574, 569, 570, 575), (575, 570, 567, 572), (566, 561, 563, 568), (568, 563, 564, 569), (569, 564, 565, 570), (570, 565, 562, 567), (561, 556, 558, 563), (563, 558, 559, 564), (564, 559, 560, 565), (565, 560, 557, 562), (556, 551, 553, 558), (558, 553, 554, 559), (559, 554, 555, 560), (560, 555, 552, 557), (551, 546, 548, 553), (553, 548, 549, 554), (554, 549, 550, 555), (555, 550, 547, 552), (546, 541, 543, 548), (548, 543, 544, 549), (549, 544, 545, 550), (550, 545, 542, 547), (541, 531, 533, 543), (543, 533, 534, 544), (544, 534, 535, 545), (545, 535, 532, 542), (531, 402, 405, 533), (533, 405, 404, 534), (534, 404, 403, 535), (535, 403, 401, 532), (396, 447, 450, 398), (398, 450, 449, 399), (399, 449, 448, 400), (400, 448, 446, 397), (441, 492, 495, 443), (443, 495, 494, 444), (444, 494, 493, 445), (445, 493, 491, 442), (486, 537, 540, 488), (488, 540, 539, 489), (489, 539, 538, 490), (490, 538, 536, 487), (396, 406, 252, 257), (715, 720, 576, 577), (720, 721, 578, 576), (721, 722, 579, 578), (722, 705, 580, 579), (695, 723, 581, 582), (723, 14, 583, 581), (14, 15, 584, 583), (15, 16, 585, 584), (21, 22, 586, 587), (22, 23, 588, 586), (23, 24, 589, 588), (24, 731, 590, 589), (734, 733, 591, 592), (733, 736, 593, 591), (736, 737, 594, 593), (737, 738, 595, 594), (740, 717, 597, 596), (741, 740, 596, 598), (62, 741, 598, 599), (67, 62, 599, 600), (97, 92, 602, 601), (102, 97, 601, 603), (107, 102, 603, 604), (112, 107, 604, 605), (748, 749, 607, 606), (751, 748, 606, 608), (752, 751, 608, 609), (753, 752, 609, 610), (755, 756, 612, 611), (758, 755, 611, 613), (759, 758, 613, 614), (760, 759, 614, 615), (717, 715, 577, 597), (705, 67, 600, 580), (92, 695, 582, 602), (16, 112, 605, 585), (749, 21, 587, 607), (731, 753, 610, 590), (756, 734, 592, 612), (738, 760, 615, 595), (713, 719, 782, 762), (762, 782, 783, 763), (763, 783, 620, 764), (764, 620, 649, 707), (693, 650, 622, 765), (765, 622, 624, 625), (625, 624, 787, 627), (627, 787, 651, 643), (644, 791, 790, 768), (768, 790, 793, 771), (771, 793, 794, 772), (772, 794, 795, 773), (776, 798, 797, 775), (775, 797, 800, 778), (778, 800, 801, 779), (779, 801, 802, 780), (137, 142, 628, 652), (25, 730, 633, 645), (735, 757, 799, 777), (142, 147, 630, 628), (31, 30, 646, 635), (761, 739, 781, 803), (147, 152, 632, 630), (32, 31, 635, 637), (4, 3, 640, 617), (152, 157, 653, 632), (33, 32, 637, 639), (5, 4, 617, 619), (182, 187, 634, 654), (34, 33, 639, 647), (6, 5, 619, 621), (187, 192, 636, 634), (47, 52, 616, 648), (7, 6, 621, 641), (192, 197, 638, 636), (52, 57, 618, 616), (13, 12, 642, 623), (197, 202, 655, 638), (57, 742, 784, 618), (724, 13, 623, 766)])
me_cube.polygons.foreach_set('use_smooth', [True] * 622)
me_cube.materials.append(mat_material)
me_cube.use_remesh_preserve_volume = False
me_cube.use_remesh_preserve_attributes = False
me_cube.use_mirror_vertex_groups = False
me_cube.update()

# ---- objects
ob_cube = bpy.data.objects.new('Cube', me_cube)

# ---- transforms, parenting, visibility, modifiers, constraints
ob_cube.location = (0.0, 0.0, 0.0)
ob_cube.lock_rotations_4d = False
ob_cube.empty_display_type = 'ARROWS'
ob_cube.lineart.crease_threshold = 0.0

# ---- collection membership
col_collection_1.objects.link(ob_cube)

# ---- scene / render settings (as saved in the file)
scene.frame_start = 1; scene.frame_end = 250; scene.frame_set(1)
scene.render.engine = 'BLENDER_EEVEE_NEXT'
scene.render.resolution_percentage = 50
scene.render.dither_intensity = 0.0
scene.cycles.use_denoising = False
scene.cycles.samples = 128
scene.cycles.sampling_pattern = 'TABULATED_SOBOL'
scene.cycles.light_sampling_threshold = 0.0
scene.cycles.use_adaptive_sampling = False
scene.cycles.use_light_tree = False
scene.cycles.blur_glossy = 0.0
scene.cycles.sample_clamp_indirect = 0.0
scene.view_settings.view_transform = 'Standard'
bpy.context.view_layer.update()

# ---- added for rendering (the .blend has no active camera and no usable light): camera, sun
cam_auto = bpy.data.cameras.new('AutoCamera')
cam_auto.lens = 50.0
cam_auto.sensor_width = 36.0
cam_auto.clip_end = 1000.0
ob_auto_camera = bpy.data.objects.new('AutoCamera', cam_auto)
scene.collection.objects.link(ob_auto_camera)
ob_auto_camera.location = (2.77567, -3.33081, 1.72054)
ob_auto_camera.rotation_euler = (1.09748, -7.21219e-08, 0.694738)
scene.camera = ob_auto_camera
light_auto_sun = bpy.data.lights.new('AutoSun', 'SUN')
light_auto_sun.energy = 3.0
light_auto_sun.angle = 0.0523599
ob_auto_sun = bpy.data.objects.new('AutoSun', light_auto_sun)
scene.collection.objects.link(ob_auto_sun)
ob_auto_sun.rotation_euler = (0.872665, 0.174533, 0.523599)
bpy.context.view_layer.update()
